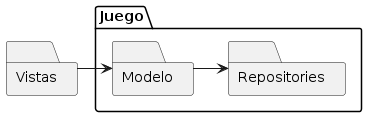

The diagram above was rendered by PlantUML. Its source (embedded in the PNG):
@startuml

folder "Vistas" as vistas {
}

folder "Juego" {
    folder "Modelo" as modelo {
    }
    folder "Repositories" as repositories {
    }
}

vistas -> modelo
modelo -> repositories

@enduml